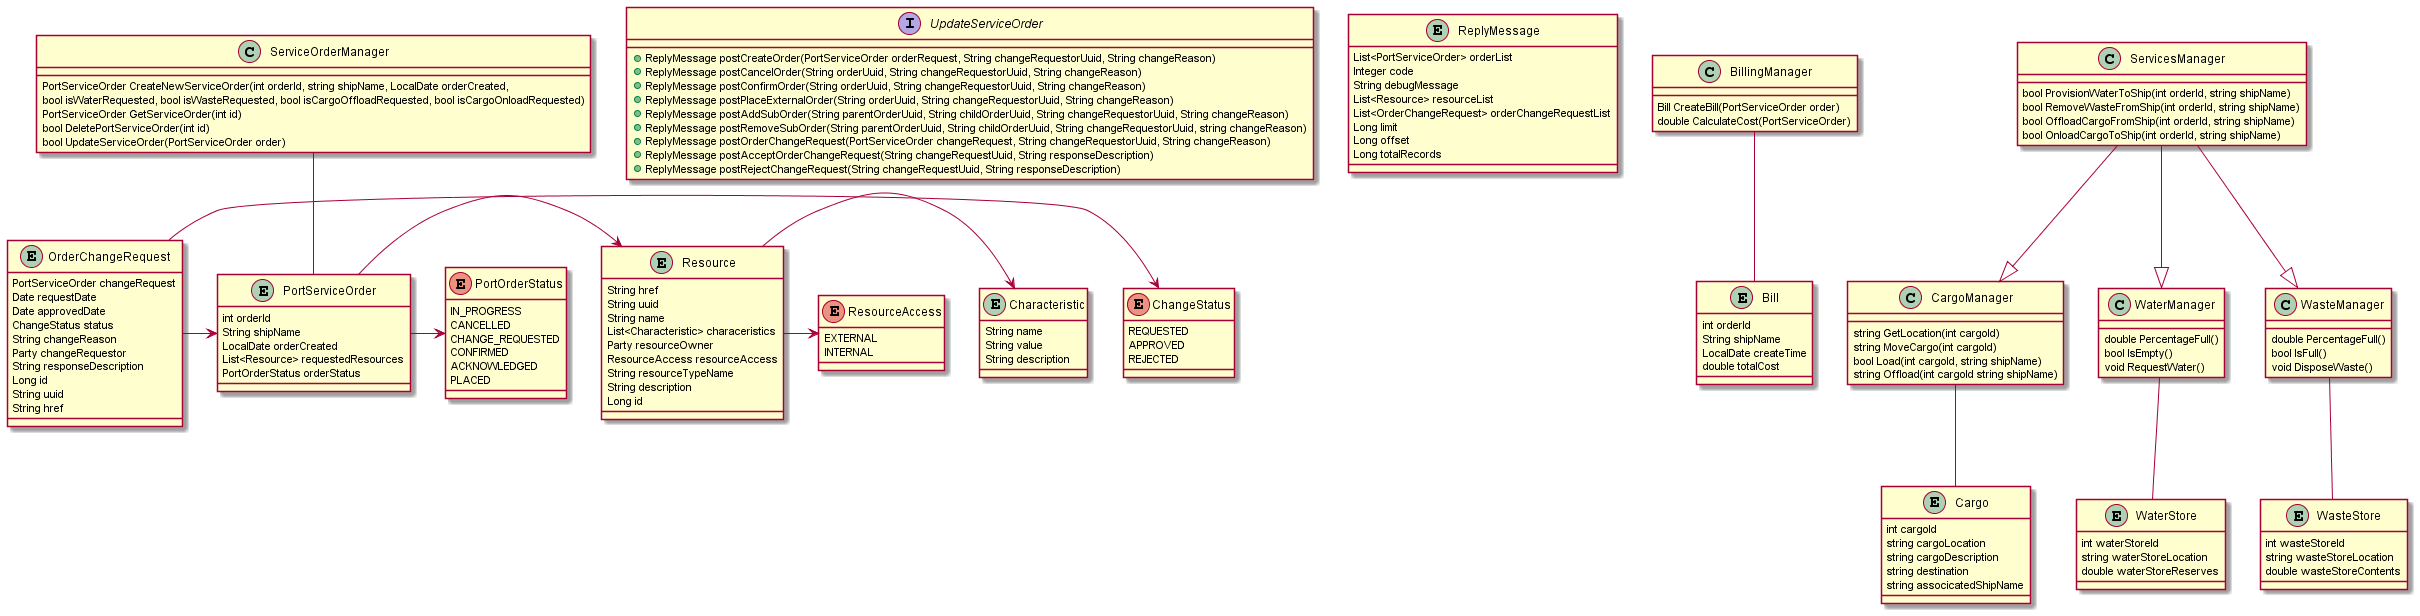

The diagram above was rendered by PlantUML. Its source (embedded in the PNG):
@startuml
interface UpdateServiceOrder{
    +ReplyMessage postCreateOrder(PortServiceOrder orderRequest, String changeRequestorUuid, String changeReason)
    +ReplyMessage postCancelOrder(String orderUuid, String changeRequestorUuid, String changeReason)
    +ReplyMessage postConfirmOrder(String orderUuid, String changeRequestorUuid, String changeReason)
    +ReplyMessage postPlaceExternalOrder(String orderUuid, String changeRequestorUuid, String changeReason)
    +ReplyMessage postAddSubOrder(String parentOrderUuid, String childOrderUuid, String changeRequestorUuid, String changeReason)
    +ReplyMessage postRemoveSubOrder(String parentOrderUuid, String childOrderUuid, String changeRequestorUuid, string changeReason)
    +ReplyMessage postOrderChangeRequest(PortServiceOrder changeRequest, String changeRequestorUuid, String changeReason)
    +ReplyMessage postAcceptOrderChangeRequest(String changeRequestUuid, String responseDescription)
    +ReplyMessage postRejectChangeRequest(String changeRequestUuid, String responseDescription)

}

entity ReplyMessage{
    List<PortServiceOrder> orderList
    Integer code
    String debugMessage
    List<Resource> resourceList
    List<OrderChangeRequest> orderChangeRequestList
    Long limit
    Long offset
    Long totalRecords
}

entity Resource{
    String href
    String uuid
    String name
    List<Characteristic> characeristics
    Party resourceOwner
    ResourceAccess resourceAccess
    String resourceTypeName
    String description
    Long id
}

entity Characteristic{
    String name
    String value
    String description
}

enum ResourceAccess{
    EXTERNAL
    INTERNAL
}

entity OrderChangeRequest{
    PortServiceOrder changeRequest
    Date requestDate
    Date approvedDate
    ChangeStatus status
    String changeReason
    Party changeRequestor
    String responseDescription
    Long id
    String uuid
    String href
}

enum ChangeStatus{
    REQUESTED
    APPROVED
    REJECTED
}

entity PortServiceOrder {
    int orderId
    String shipName
    LocalDate orderCreated
    List<Resource> requestedResources
    PortOrderStatus orderStatus
}

enum PortOrderStatus{
    IN_PROGRESS
    CANCELLED
    CHANGE_REQUESTED
    CONFIRMED
    ACKNOWLEDGED
    PLACED
}

entity Bill {
    int orderId
    String shipName
    LocalDate createTime
    double totalCost
}

entity Cargo {
    int cargoId
    string cargoLocation
    string cargoDescription
    string destination
    string associcatedShipName
}

entity WaterStore {
    int waterStoreId
    string waterStoreLocation
    double waterStoreReserves
}

entity WasteStore {
    int wasteStoreId
    string wasteStoreLocation
    double wasteStoreContents
}


ServiceOrderManager -- PortServiceOrder
BillingManager -- Bill
ServicesManager --|> CargoManager
ServicesManager --|> WaterManager
ServicesManager --|> WasteManager
CargoManager -- Cargo
WaterManager -- WaterStore
WasteManager -- WasteStore
Resource -> Characteristic
OrderChangeRequest -> ChangeStatus
PortServiceOrder -> Resource
PortServiceOrder -> PortOrderStatus
OrderChangeRequest -> PortServiceOrder
Resource -> ResourceAccess


class ServiceOrderManager {
    PortServiceOrder CreateNewServiceOrder(int orderId, string shipName, LocalDate orderCreated, 
    bool isWaterRequested, bool isWasteRequested, bool isCargoOffloadRequested, bool isCargoOnloadRequested)
        PortServiceOrder GetServiceOrder(int id)
    bool DeletePortServiceOrder(int id)
    bool UpdateServiceOrder(PortServiceOrder order)
}

class BillingManager {
    Bill CreateBill(PortServiceOrder order)
    double CalculateCost(PortServiceOrder)
}

class ServicesManager {
    bool ProvisionWaterToShip(int orderId, string shipName)
    bool RemoveWasteFromShip(int orderId, string shipName)
    bool OffloadCargoFromShip(int orderId, string shipName)
    bool OnloadCargoToShip(int orderId, string shipName)
}

class CargoManager {
    string GetLocation(int cargoId)
    string MoveCargo(int cargoId)
    bool Load(int cargoId, string shipName)
    string Offload(int cargoId string shipName)
}

class WaterManager {
    double PercentageFull()
    bool IsEmpty()
    void RequestWater()
}

class WasteManager {
    double PercentageFull()
    bool IsFull()
    void DisposeWaste()
}


@enduml